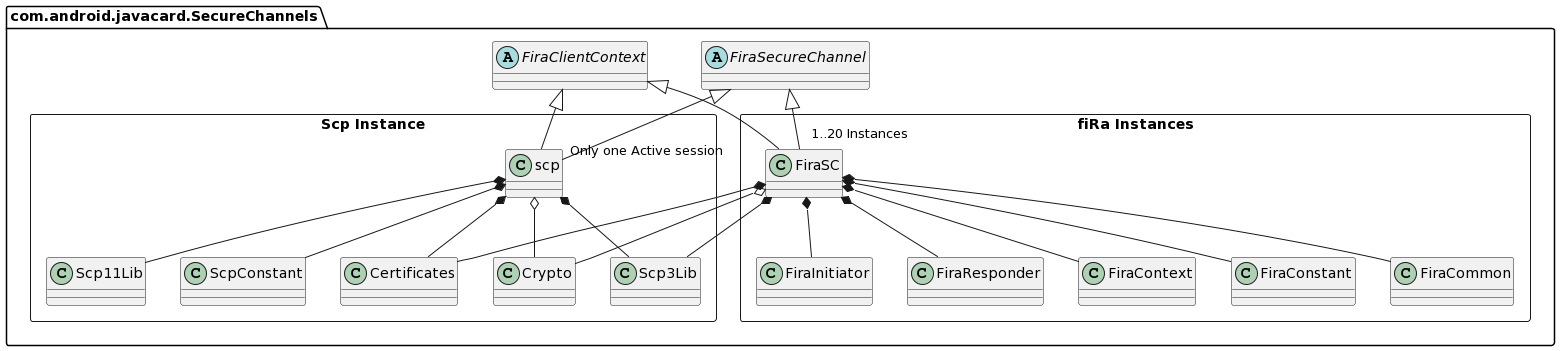

The diagram above was rendered by PlantUML. Its source (embedded in the PNG):
@startuml
package com.android.javacard.SecureChannels {
    abstract FiraSecureChannel
    abstract FiraClientContext
    
    package "Scp Instance" <<Rectangle>> {
      class scp
      class Scp11Lib
      class Scp3Lib
      class Certificates
      class Crypto

      FiraSecureChannel <|-- "Only one Active session" scp
      FiraClientContext <|-- scp
      scp *-- Certificates
      scp *-- Scp11Lib
      scp *-- Scp3Lib
      scp *-- ScpConstant
      scp o-- Crypto
    }
    
    package "fiRa Instances" <<Rectangle>> {
      class FiraSC
      class FiraInitiator
      class FiraResponder
      class FiraContext

      FiraSecureChannel <|-- "1..20 Instances" FiraSC
      FiraClientContext <|-- FiraSC

      FiraSC *-- FiraInitiator
      FiraSC *-- FiraResponder
      FiraSC *-- FiraContext
      FiraSC *-- Scp3Lib
      FiraSC *-- Certificates
      FiraSC *-- FiraConstant
      FiraSC *-- FiraCommon
      FiraSC o-- Crypto
    }
}
@enduml